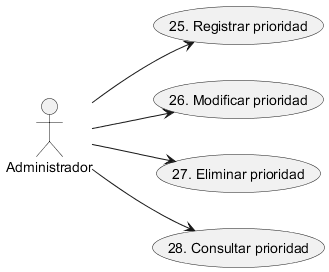

The diagram above was rendered by PlantUML. Its source (embedded in the PNG):
@startuml CU_Administración_Prioridad
left to right direction
actor :Administrador: as A
A --> (25. Registrar prioridad)
A --> (26. Modificar prioridad)
A --> (27. Eliminar prioridad)
A --> (28. Consultar prioridad)
@enduml